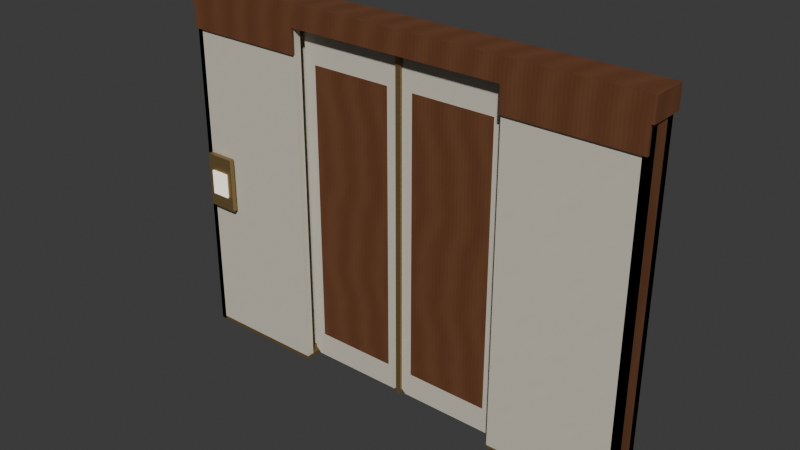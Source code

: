 # Source: AST-DOR-002.blend  (saved by Blender 4.3.34; exported with 4.5.12 LTS)
import bpy
from mathutils import Matrix  # noqa: F401  (used for matrix-valued properties, if any)

bpy.ops.wm.read_factory_settings(use_empty=True)
scene = bpy.context.scene
scene.name = 'Scene'

# ---- collections
col_collection = bpy.data.collections.new('Collection'); scene.collection.children.link(col_collection)

# ---- images (referenced by path relative to the original .blend; pixels are not part of the script)
import os
ASSET_DIR = os.environ.get("B2B_ASSET_DIR", "")  # directory of the original .blend (textures are referenced by path, not embedded)
HERE = os.path.dirname(os.path.abspath(__file__))  # packed textures are extracted next to this script under _unpacked/

def load_image(name, relpath, width, height, colorspace="sRGB"):
    """Load a texture the original file referenced (path relative to the .blend, or extracted next to this script)."""
    p = next((c for c in (os.path.join(HERE, relpath), os.path.join(ASSET_DIR, relpath)) if relpath and os.path.exists(c)), "")
    if p:
        img = bpy.data.images.load(p, check_existing=True)
        img.name = name
    else:  # same state as the original file: an image datablock whose file is absent (Cycles renders it pink)
        img = bpy.data.images.new(name, width, height)
        img.source = "FILE"
        img.filepath = "//" + (relpath or name)
    img.colorspace_settings.name = colorspace
    return img
img_ivory_enamel_png = load_image('ivory_enamel.png', '_unpacked/ivory_enamel.6871abcc.png', 256, 256, 'sRGB')
img_warm_walnut_png = load_image('warm_walnut.png', '_unpacked/warm_walnut.6751f03b.png', 256, 256, 'sRGB')
img_champagne_metal_png = load_image('champagne_metal.png', '_unpacked/champagne_metal.ace1ce44.png', 256, 256, 'sRGB')

# ---- materials (node trees are filled in below, after node groups)
mat_ivory_enamel = bpy.data.materials.new('ivory_enamel')
mat_warm_walnut = bpy.data.materials.new('warm_walnut')
mat_champagne_metal = bpy.data.materials.new('champagne_metal')
mat_gardenopallens = bpy.data.materials.new('GardenOpalLens')

# ---- material node trees
mat_ivory_enamel.use_nodes = True; mat_ivory_enamel.node_tree.nodes.clear()
_N = mat_ivory_enamel.node_tree.nodes; _L = mat_ivory_enamel.node_tree.links
n0 = _N.new('ShaderNodeBsdfPrincipled'); n0.name = 'Principled BSDF'; n0.location = (10, 300)
n0.inputs[2].default_value = 0.68
n1 = _N.new('ShaderNodeOutputMaterial'); n1.name = 'Material Output'; n1.location = (300, 300)
n2 = _N.new('ShaderNodeTexImage'); n2.name = 'Image Texture'; n2.location = (0, 0)
n2.image = img_ivory_enamel_png
n2.interpolation = 'Closest'
_L.new(n0.outputs[0], n1.inputs[0])
_L.new(n2.outputs[0], n0.inputs[0])
n1.is_active_output = True
mat_warm_walnut.use_nodes = True; mat_warm_walnut.node_tree.nodes.clear()
_N = mat_warm_walnut.node_tree.nodes; _L = mat_warm_walnut.node_tree.links
n0 = _N.new('ShaderNodeBsdfPrincipled'); n0.name = 'Principled BSDF'; n0.location = (10, 300)
n0.inputs[2].default_value = 0.65
n1 = _N.new('ShaderNodeOutputMaterial'); n1.name = 'Material Output'; n1.location = (300, 300)
n2 = _N.new('ShaderNodeTexImage'); n2.name = 'Image Texture'; n2.location = (0, 0)
n2.image = img_warm_walnut_png
n2.interpolation = 'Closest'
_L.new(n0.outputs[0], n1.inputs[0])
_L.new(n2.outputs[0], n0.inputs[0])
n1.is_active_output = True
mat_champagne_metal.use_nodes = True; mat_champagne_metal.node_tree.nodes.clear()
_N = mat_champagne_metal.node_tree.nodes; _L = mat_champagne_metal.node_tree.links
n0 = _N.new('ShaderNodeBsdfPrincipled'); n0.name = 'Principled BSDF'; n0.location = (10, 300)
n0.inputs[1].default_value = 0.72
n0.inputs[2].default_value = 0.47
n1 = _N.new('ShaderNodeOutputMaterial'); n1.name = 'Material Output'; n1.location = (300, 300)
n2 = _N.new('ShaderNodeTexImage'); n2.name = 'Image Texture'; n2.location = (0, 0)
n2.image = img_champagne_metal_png
n2.interpolation = 'Closest'
_L.new(n0.outputs[0], n1.inputs[0])
_L.new(n2.outputs[0], n0.inputs[0])
n1.is_active_output = True
mat_gardenopallens.use_nodes = True; mat_gardenopallens.node_tree.nodes.clear()
_N = mat_gardenopallens.node_tree.nodes; _L = mat_gardenopallens.node_tree.links
n0 = _N.new('ShaderNodeBsdfPrincipled'); n0.name = 'Principled BSDF'; n0.location = (10, 300)
n0.inputs[0].default_value = (1.0, 0.95, 0.84, 1.0)
n0.inputs[27].default_value = (1.0, 0.91, 0.75, 1.0)
n0.inputs[28].default_value = 0.7
n1 = _N.new('ShaderNodeOutputMaterial'); n1.name = 'Material Output'; n1.location = (300, 300)
_L.new(n0.outputs[0], n1.inputs[0])
n1.is_active_output = True

# ---- world
world_world = bpy.data.worlds.new('World'); scene.world = world_world
world_world.use_nodes = True; world_world.node_tree.nodes.clear()
_N = world_world.node_tree.nodes; _L = world_world.node_tree.links
n0 = _N.new('ShaderNodeOutputWorld'); n0.name = 'World Output'; n0.location = (300, 300)
n1 = _N.new('ShaderNodeBackground'); n1.name = 'Background'; n1.location = (10, 300)
n1.inputs[0].default_value = (0.05088, 0.05088, 0.05088, 1.0)
_L.new(n1.outputs[0], n0.inputs[0])
n0.is_active_output = True
world_world.color = (0.05088, 0.05088, 0.05088)
world_world.sun_shadow_jitter_overblur = 0.0

# ---- meshes
me_entry_pocketskin__1_0 = bpy.data.meshes.new('ENTRY_PocketSkin_-1_0')
me_entry_pocketskin__1_0.from_pydata([(-1.72, -0.11, 0.025), (-0.8, -0.11, 0.025), (-0.8, -0.055, 0.025), (-1.72, -0.055, 0.025), (-1.72, -0.11, 2.5), (-0.8, -0.11, 2.5), (-0.8, -0.055, 2.5), (-1.72, -0.055, 2.5)], [], [(3, 2, 1, 0), (4, 5, 6, 7), (0, 1, 5, 4), (1, 2, 6, 5), (2, 3, 7, 6), (3, 0, 4, 7)])
_uv = me_entry_pocketskin__1_0.uv_layers.new(name='MetreScaled')
_uv.uv.foreach_set('vector', [-1.72, 0.055, -0.8, 0.055, -0.8, 0.11, -1.72, 0.11, -1.72, -0.11, -0.8, -0.11, -0.8, -0.055, -1.72, -0.055, -1.72, 0.025, -0.8, 0.025, -0.8, 2.5, -1.72, 2.5, -0.11, 0.025, -0.055, 0.025, -0.055, 2.5, -0.11, 2.5, 0.8, 0.025, 1.72, 0.025, 1.72, 2.5, 0.8, 2.5, 0.055, 0.025, 0.11, 0.025, 0.11, 2.5, 0.055, 2.5])
me_entry_pocketskin__1_0.materials.append(mat_ivory_enamel)
me_entry_pocketskin__1_0.update()
me_entry_pocketskin__1_1 = bpy.data.meshes.new('ENTRY_PocketSkin_-1_1')
me_entry_pocketskin__1_1.from_pydata([(-1.72, 0.055, 0.025), (-0.8, 0.055, 0.025), (-0.8, 0.11, 0.025), (-1.72, 0.11, 0.025), (-1.72, 0.055, 2.5), (-0.8, 0.055, 2.5), (-0.8, 0.11, 2.5), (-1.72, 0.11, 2.5)], [], [(3, 2, 1, 0), (4, 5, 6, 7), (0, 1, 5, 4), (1, 2, 6, 5), (2, 3, 7, 6), (3, 0, 4, 7)])
_uv = me_entry_pocketskin__1_1.uv_layers.new(name='MetreScaled')
_uv.uv.foreach_set('vector', [-1.72, -0.11, -0.8, -0.11, -0.8, -0.055, -1.72, -0.055, -1.72, 0.055, -0.8, 0.055, -0.8, 0.11, -1.72, 0.11, -1.72, 0.025, -0.8, 0.025, -0.8, 2.5, -1.72, 2.5, 0.055, 0.025, 0.11, 0.025, 0.11, 2.5, 0.055, 2.5, 0.8, 0.025, 1.72, 0.025, 1.72, 2.5, 0.8, 2.5, -0.11, 0.025, -0.055, 0.025, -0.055, 2.5, -0.11, 2.5])
me_entry_pocketskin__1_1.materials.append(mat_ivory_enamel)
me_entry_pocketskin__1_1.update()
me_entry_closedpocketend__1 = bpy.data.meshes.new('ENTRY_ClosedPocketEnd_-1')
me_entry_closedpocketend__1.from_pydata([(-1.72, -0.11, 0.0), (-1.68, -0.11, 0.0), (-1.68, 0.11, 0.0), (-1.72, 0.11, 0.0), (-1.72, -0.11, 2.64), (-1.68, -0.11, 2.64), (-1.68, 0.11, 2.64), (-1.72, 0.11, 2.64)], [], [(3, 2, 1, 0), (4, 5, 6, 7), (0, 1, 5, 4), (1, 2, 6, 5), (2, 3, 7, 6), (3, 0, 4, 7)])
_uv = me_entry_closedpocketend__1.uv_layers.new(name='MetreScaled')
_uv.uv.foreach_set('vector', [-2.646, -0.08462, -2.585, -0.08462, -2.585, 0.08462, -2.646, 0.08462, -2.646, -0.08462, -2.585, -0.08462, -2.585, 0.08462, -2.646, 0.08462, -2.646, 0.0, -2.585, 0.0, -2.585, 2.031, -2.646, 2.031, -0.1692, 0.0, 0.1692, 0.0, 0.1692, 2.031, -0.1692, 2.031, 2.585, 0.0, 2.646, 0.0, 2.646, 2.031, 2.585, 2.031, -0.1692, 0.0, 0.1692, 0.0, 0.1692, 2.031, -0.1692, 2.031])
me_entry_closedpocketend__1.materials.append(mat_warm_walnut)
me_entry_closedpocketend__1.update()
me_entry_pocketbase__1 = bpy.data.meshes.new('ENTRY_PocketBase_-1')
me_entry_pocketbase__1.from_pydata([(-1.72, -0.11, 0.0), (-0.8, -0.11, 0.0), (-0.8, 0.11, 0.0), (-1.72, 0.11, 0.0), (-1.72, -0.11, 0.025), (-0.8, -0.11, 0.025), (-0.8, 0.11, 0.025), (-1.72, 0.11, 0.025)], [], [(3, 2, 1, 0), (4, 5, 6, 7), (0, 1, 5, 4), (1, 2, 6, 5), (2, 3, 7, 6), (3, 0, 4, 7)])
_uv = me_entry_pocketbase__1.uv_layers.new(name='MetreScaled')
_uv.uv.foreach_set('vector', [-2.867, -0.1833, -1.333, -0.1833, -1.333, 0.1833, -2.867, 0.1833, -2.867, -0.1833, -1.333, -0.1833, -1.333, 0.1833, -2.867, 0.1833, -2.867, 0.0, -1.333, 0.0, -1.333, 0.04167, -2.867, 0.04167, -0.1833, 0.0, 0.1833, 0.0, 0.1833, 0.04167, -0.1833, 0.04167, 1.333, 0.0, 2.867, 0.0, 2.867, 0.04167, 1.333, 0.04167, -0.1833, 0.0, 0.1833, 0.0, 0.1833, 0.04167, -0.1833, 0.04167])
me_entry_pocketbase__1.materials.append(mat_champagne_metal)
me_entry_pocketbase__1.update()
me_entry_fronttrim__1 = bpy.data.meshes.new('ENTRY_FrontTrim_-1')
me_entry_fronttrim__1.from_pydata([(-1.72, -0.13, 2.32), (-0.8, -0.13, 2.32), (-0.8, -0.11, 2.32), (-1.72, -0.11, 2.32), (-1.72, -0.13, 2.5), (-0.8, -0.13, 2.5), (-0.8, -0.11, 2.5), (-1.72, -0.11, 2.5)], [], [(3, 2, 1, 0), (4, 5, 6, 7), (0, 1, 5, 4), (1, 2, 6, 5), (2, 3, 7, 6), (3, 0, 4, 7)])
_uv = me_entry_fronttrim__1.uv_layers.new(name='MetreScaled')
_uv.uv.foreach_set('vector', [-2.646, 0.08462, -1.231, 0.08462, -1.231, 0.1, -2.646, 0.1, -2.646, -0.1, -1.231, -0.1, -1.231, -0.08462, -2.646, -0.08462, -2.646, 1.785, -1.231, 1.785, -1.231, 1.923, -2.646, 1.923, -0.2, 1.785, -0.1692, 1.785, -0.1692, 1.923, -0.2, 1.923, 1.231, 1.785, 2.646, 1.785, 2.646, 1.923, 1.231, 1.923, 0.1692, 1.785, 0.2, 1.785, 0.2, 1.923, 0.1692, 1.923])
me_entry_fronttrim__1.materials.append(mat_warm_walnut)
me_entry_fronttrim__1.update()
me_entry_pocketskin_1_0 = bpy.data.meshes.new('ENTRY_PocketSkin_1_0')
me_entry_pocketskin_1_0.from_pydata([(0.8, -0.11, 0.025), (1.72, -0.11, 0.025), (1.72, -0.055, 0.025), (0.8, -0.055, 0.025), (0.8, -0.11, 2.5), (1.72, -0.11, 2.5), (1.72, -0.055, 2.5), (0.8, -0.055, 2.5)], [], [(3, 2, 1, 0), (4, 5, 6, 7), (0, 1, 5, 4), (1, 2, 6, 5), (2, 3, 7, 6), (3, 0, 4, 7)])
_uv = me_entry_pocketskin_1_0.uv_layers.new(name='MetreScaled')
_uv.uv.foreach_set('vector', [0.8, 0.055, 1.72, 0.055, 1.72, 0.11, 0.8, 0.11, 0.8, -0.11, 1.72, -0.11, 1.72, -0.055, 0.8, -0.055, 0.8, 0.025, 1.72, 0.025, 1.72, 2.5, 0.8, 2.5, -0.11, 0.025, -0.055, 0.025, -0.055, 2.5, -0.11, 2.5, -1.72, 0.025, -0.8, 0.025, -0.8, 2.5, -1.72, 2.5, 0.055, 0.025, 0.11, 0.025, 0.11, 2.5, 0.055, 2.5])
me_entry_pocketskin_1_0.materials.append(mat_ivory_enamel)
me_entry_pocketskin_1_0.update()
me_entry_pocketskin_1_1 = bpy.data.meshes.new('ENTRY_PocketSkin_1_1')
me_entry_pocketskin_1_1.from_pydata([(0.8, 0.055, 0.025), (1.72, 0.055, 0.025), (1.72, 0.11, 0.025), (0.8, 0.11, 0.025), (0.8, 0.055, 2.5), (1.72, 0.055, 2.5), (1.72, 0.11, 2.5), (0.8, 0.11, 2.5)], [], [(3, 2, 1, 0), (4, 5, 6, 7), (0, 1, 5, 4), (1, 2, 6, 5), (2, 3, 7, 6), (3, 0, 4, 7)])
_uv = me_entry_pocketskin_1_1.uv_layers.new(name='MetreScaled')
_uv.uv.foreach_set('vector', [0.8, -0.11, 1.72, -0.11, 1.72, -0.055, 0.8, -0.055, 0.8, 0.055, 1.72, 0.055, 1.72, 0.11, 0.8, 0.11, 0.8, 0.025, 1.72, 0.025, 1.72, 2.5, 0.8, 2.5, 0.055, 0.025, 0.11, 0.025, 0.11, 2.5, 0.055, 2.5, -1.72, 0.025, -0.8, 0.025, -0.8, 2.5, -1.72, 2.5, -0.11, 0.025, -0.055, 0.025, -0.055, 2.5, -0.11, 2.5])
me_entry_pocketskin_1_1.materials.append(mat_ivory_enamel)
me_entry_pocketskin_1_1.update()
me_entry_closedpocketend_1 = bpy.data.meshes.new('ENTRY_ClosedPocketEnd_1')
me_entry_closedpocketend_1.from_pydata([(1.68, -0.11, 0.0), (1.72, -0.11, 0.0), (1.72, 0.11, 0.0), (1.68, 0.11, 0.0), (1.68, -0.11, 2.64), (1.72, -0.11, 2.64), (1.72, 0.11, 2.64), (1.68, 0.11, 2.64)], [], [(3, 2, 1, 0), (4, 5, 6, 7), (0, 1, 5, 4), (1, 2, 6, 5), (2, 3, 7, 6), (3, 0, 4, 7)])
_uv = me_entry_closedpocketend_1.uv_layers.new(name='MetreScaled')
_uv.uv.foreach_set('vector', [2.585, -0.08462, 2.646, -0.08462, 2.646, 0.08462, 2.585, 0.08462, 2.585, -0.08462, 2.646, -0.08462, 2.646, 0.08462, 2.585, 0.08462, 2.585, 0.0, 2.646, 0.0, 2.646, 2.031, 2.585, 2.031, -0.1692, 0.0, 0.1692, 0.0, 0.1692, 2.031, -0.1692, 2.031, -2.646, 0.0, -2.585, 0.0, -2.585, 2.031, -2.646, 2.031, -0.1692, 0.0, 0.1692, 0.0, 0.1692, 2.031, -0.1692, 2.031])
me_entry_closedpocketend_1.materials.append(mat_warm_walnut)
me_entry_closedpocketend_1.update()
me_entry_pocketbase_1 = bpy.data.meshes.new('ENTRY_PocketBase_1')
me_entry_pocketbase_1.from_pydata([(0.8, -0.11, 0.0), (1.72, -0.11, 0.0), (1.72, 0.11, 0.0), (0.8, 0.11, 0.0), (0.8, -0.11, 0.025), (1.72, -0.11, 0.025), (1.72, 0.11, 0.025), (0.8, 0.11, 0.025)], [], [(3, 2, 1, 0), (4, 5, 6, 7), (0, 1, 5, 4), (1, 2, 6, 5), (2, 3, 7, 6), (3, 0, 4, 7)])
_uv = me_entry_pocketbase_1.uv_layers.new(name='MetreScaled')
_uv.uv.foreach_set('vector', [1.333, -0.1833, 2.867, -0.1833, 2.867, 0.1833, 1.333, 0.1833, 1.333, -0.1833, 2.867, -0.1833, 2.867, 0.1833, 1.333, 0.1833, 1.333, 0.0, 2.867, 0.0, 2.867, 0.04167, 1.333, 0.04167, -0.1833, 0.0, 0.1833, 0.0, 0.1833, 0.04167, -0.1833, 0.04167, -2.867, 0.0, -1.333, 0.0, -1.333, 0.04167, -2.867, 0.04167, -0.1833, 0.0, 0.1833, 0.0, 0.1833, 0.04167, -0.1833, 0.04167])
me_entry_pocketbase_1.materials.append(mat_champagne_metal)
me_entry_pocketbase_1.update()
me_entry_fronttrim_1 = bpy.data.meshes.new('ENTRY_FrontTrim_1')
me_entry_fronttrim_1.from_pydata([(0.8, -0.13, 2.32), (1.72, -0.13, 2.32), (1.72, -0.11, 2.32), (0.8, -0.11, 2.32), (0.8, -0.13, 2.5), (1.72, -0.13, 2.5), (1.72, -0.11, 2.5), (0.8, -0.11, 2.5)], [], [(3, 2, 1, 0), (4, 5, 6, 7), (0, 1, 5, 4), (1, 2, 6, 5), (2, 3, 7, 6), (3, 0, 4, 7)])
_uv = me_entry_fronttrim_1.uv_layers.new(name='MetreScaled')
_uv.uv.foreach_set('vector', [1.231, 0.08462, 2.646, 0.08462, 2.646, 0.1, 1.231, 0.1, 1.231, -0.1, 2.646, -0.1, 2.646, -0.08462, 1.231, -0.08462, 1.231, 1.785, 2.646, 1.785, 2.646, 1.923, 1.231, 1.923, -0.2, 1.785, -0.1692, 1.785, -0.1692, 1.923, -0.2, 1.923, -2.646, 1.785, -1.231, 1.785, -1.231, 1.923, -2.646, 1.923, 0.1692, 1.785, 0.2, 1.785, 0.2, 1.923, 0.1692, 1.923])
me_entry_fronttrim_1.materials.append(mat_warm_walnut)
me_entry_fronttrim_1.update()
me_entry_header = bpy.data.meshes.new('ENTRY_Header')
me_entry_header.from_pydata([(-1.74, -0.13, 2.5), (1.74, -0.13, 2.5), (1.74, 0.13, 2.5), (-1.74, 0.13, 2.5), (-1.74, -0.13, 2.66), (1.74, -0.13, 2.66), (1.74, 0.13, 2.66), (-1.74, 0.13, 2.66)], [], [(3, 2, 1, 0), (4, 5, 6, 7), (0, 1, 5, 4), (1, 2, 6, 5), (2, 3, 7, 6), (3, 0, 4, 7)])
_uv = me_entry_header.uv_layers.new(name='MetreScaled')
_uv.uv.foreach_set('vector', [-2.677, -0.1, 2.677, -0.1, 2.677, 0.1, -2.677, 0.1, -2.677, -0.1, 2.677, -0.1, 2.677, 0.1, -2.677, 0.1, -2.677, 1.923, 2.677, 1.923, 2.677, 2.046, -2.677, 2.046, -0.2, 1.923, 0.2, 1.923, 0.2, 2.046, -0.2, 2.046, -2.677, 1.923, 2.677, 1.923, 2.677, 2.046, -2.677, 2.046, -0.2, 1.923, 0.2, 1.923, 0.2, 2.046, -0.2, 2.046])
me_entry_header.materials.append(mat_warm_walnut)
me_entry_header.update()
me_entry_movingpanel_left = bpy.data.meshes.new('ENTRY_MovingPanel_LEFT')
me_entry_movingpanel_left.from_pydata([(-0.35, -0.025, 0.035), (0.35, -0.025, 0.035), (0.39, -0.025, 0.075), (0.39, -0.025, 2.445), (0.35, -0.025, 2.485), (-0.35, -0.025, 2.485), (-0.39, -0.025, 2.445), (-0.39, -0.025, 0.075), (-0.35, 0.025, 0.035), (0.35, 0.025, 0.035), (0.39, 0.025, 0.075), (0.39, 0.025, 2.445), (0.35, 0.025, 2.485), (-0.35, 0.025, 2.485), (-0.39, 0.025, 2.445), (-0.39, 0.025, 0.075)], [], [(7, 0, 1, 2, 3, 4, 5, 6), (8, 15, 14, 13, 12, 11, 10, 9), (0, 8, 9, 1), (1, 9, 10, 2), (2, 10, 11, 3), (3, 11, 12, 4), (4, 12, 13, 5), (5, 13, 14, 6), (6, 14, 15, 7), (7, 15, 8, 0)])
_uv = me_entry_movingpanel_left.uv_layers.new(name='MetreScaled')
_uv.uv.foreach_set('vector', [-0.39, 0.075, -0.35, 0.035, 0.35, 0.035, 0.39, 0.075, 0.39, 2.445, 0.35, 2.485, -0.35, 2.485, -0.39, 2.445, 0.35, 0.035, 0.39, 0.075, 0.39, 2.445, 0.35, 2.485, -0.35, 2.485, -0.39, 2.445, -0.39, 0.075, -0.35, 0.035, -0.35, 0.025, -0.35, -0.025, 0.35, -0.025, 0.35, 0.025, 0.2722, 0.025, 0.2722, -0.025, 0.3288, -0.025, 0.3288, 0.025, -0.025, 0.075, 0.025, 0.075, 0.025, 2.445, -0.025, 2.445, -1.453, -0.025, -1.453, 0.025, -1.51, 0.025, -1.51, -0.025, 0.35, -0.025, 0.35, 0.025, -0.35, 0.025, -0.35, -0.025, 1.51, -0.025, 1.51, 0.025, 1.453, 0.025, 1.453, -0.025, 0.025, 2.445, -0.025, 2.445, -0.025, 0.075, 0.025, 0.075, -0.3288, 0.025, -0.3288, -0.025, -0.2722, -0.025, -0.2722, 0.025])
me_entry_movingpanel_left.materials.append(mat_ivory_enamel)
me_entry_movingpanel_left.update()
me_entry_timberinset_left__1 = bpy.data.meshes.new('ENTRY_TimberInset_LEFT_-1')
me_entry_timberinset_left__1.from_pydata([(-0.3, -0.03, 0.22), (0.3, -0.03, 0.22), (0.3, -0.026, 0.22), (-0.3, -0.026, 0.22), (-0.3, -0.03, 2.25), (0.3, -0.03, 2.25), (0.3, -0.026, 2.25), (-0.3, -0.026, 2.25)], [], [(3, 2, 1, 0), (4, 5, 6, 7), (0, 1, 5, 4), (1, 2, 6, 5), (2, 3, 7, 6), (3, 0, 4, 7)])
_uv = me_entry_timberinset_left__1.uv_layers.new(name='MetreScaled')
_uv.uv.foreach_set('vector', [-0.4615, 0.02, 0.4615, 0.02, 0.4615, 0.02308, -0.4615, 0.02308, -0.4615, -0.02308, 0.4615, -0.02308, 0.4615, -0.02, -0.4615, -0.02, -0.4615, 0.1692, 0.4615, 0.1692, 0.4615, 1.731, -0.4615, 1.731, -0.04615, 0.1692, -0.04, 0.1692, -0.04, 1.731, -0.04615, 1.731, -0.4615, 0.1692, 0.4615, 0.1692, 0.4615, 1.731, -0.4615, 1.731, 0.04, 0.1692, 0.04615, 0.1692, 0.04615, 1.731, 0.04, 1.731])
me_entry_timberinset_left__1.materials.append(mat_warm_walnut)
me_entry_timberinset_left__1.update()
me_entry_timberinset_left_1 = bpy.data.meshes.new('ENTRY_TimberInset_LEFT_1')
me_entry_timberinset_left_1.from_pydata([(-0.3, 0.026, 0.22), (0.3, 0.026, 0.22), (0.3, 0.03, 0.22), (-0.3, 0.03, 0.22), (-0.3, 0.026, 2.25), (0.3, 0.026, 2.25), (0.3, 0.03, 2.25), (-0.3, 0.03, 2.25)], [], [(3, 2, 1, 0), (4, 5, 6, 7), (0, 1, 5, 4), (1, 2, 6, 5), (2, 3, 7, 6), (3, 0, 4, 7)])
_uv = me_entry_timberinset_left_1.uv_layers.new(name='MetreScaled')
_uv.uv.foreach_set('vector', [-0.4615, -0.02308, 0.4615, -0.02308, 0.4615, -0.02, -0.4615, -0.02, -0.4615, 0.02, 0.4615, 0.02, 0.4615, 0.02308, -0.4615, 0.02308, -0.4615, 0.1692, 0.4615, 0.1692, 0.4615, 1.731, -0.4615, 1.731, 0.04, 0.1692, 0.04615, 0.1692, 0.04615, 1.731, 0.04, 1.731, -0.4615, 0.1692, 0.4615, 0.1692, 0.4615, 1.731, -0.4615, 1.731, -0.04615, 0.1692, -0.04, 0.1692, -0.04, 1.731, -0.04615, 1.731])
me_entry_timberinset_left_1.materials.append(mat_warm_walnut)
me_entry_timberinset_left_1.update()
me_entry_overlappingmeetingseal = bpy.data.meshes.new('ENTRY_OverlappingMeetingSeal')
me_entry_overlappingmeetingseal.from_pydata([(0.382, -0.045, 0.035), (0.422, -0.045, 0.035), (0.422, -0.03, 0.035), (0.382, -0.03, 0.035), (0.382, -0.045, 2.485), (0.422, -0.045, 2.485), (0.422, -0.03, 2.485), (0.382, -0.03, 2.485)], [], [(3, 2, 1, 0), (4, 5, 6, 7), (0, 1, 5, 4), (1, 2, 6, 5), (2, 3, 7, 6), (3, 0, 4, 7)])
_uv = me_entry_overlappingmeetingseal.uv_layers.new(name='MetreScaled')
_uv.uv.foreach_set('vector', [0.6367, 0.05, 0.7033, 0.05, 0.7033, 0.075, 0.6367, 0.075, 0.6367, -0.075, 0.7033, -0.075, 0.7033, -0.05, 0.6367, -0.05, 0.6367, 0.05833, 0.7033, 0.05833, 0.7033, 4.142, 0.6367, 4.142, -0.075, 0.05833, -0.05, 0.05833, -0.05, 4.142, -0.075, 4.142, -0.7033, 0.05833, -0.6367, 0.05833, -0.6367, 4.142, -0.7033, 4.142, 0.05, 0.05833, 0.075, 0.05833, 0.075, 4.142, 0.05, 4.142])
me_entry_overlappingmeetingseal.materials.append(mat_champagne_metal)
me_entry_overlappingmeetingseal.update()
me_entry_movingpanel_right = bpy.data.meshes.new('ENTRY_MovingPanel_RIGHT')
me_entry_movingpanel_right.from_pydata([(-0.35, -0.025, 0.035), (0.35, -0.025, 0.035), (0.39, -0.025, 0.075), (0.39, -0.025, 2.445), (0.35, -0.025, 2.485), (-0.35, -0.025, 2.485), (-0.39, -0.025, 2.445), (-0.39, -0.025, 0.075), (-0.35, 0.025, 0.035), (0.35, 0.025, 0.035), (0.39, 0.025, 0.075), (0.39, 0.025, 2.445), (0.35, 0.025, 2.485), (-0.35, 0.025, 2.485), (-0.39, 0.025, 2.445), (-0.39, 0.025, 0.075)], [], [(7, 0, 1, 2, 3, 4, 5, 6), (8, 15, 14, 13, 12, 11, 10, 9), (0, 8, 9, 1), (1, 9, 10, 2), (2, 10, 11, 3), (3, 11, 12, 4), (4, 12, 13, 5), (5, 13, 14, 6), (6, 14, 15, 7), (7, 15, 8, 0)])
_uv = me_entry_movingpanel_right.uv_layers.new(name='MetreScaled')
_uv.uv.foreach_set('vector', [-0.39, 0.075, -0.35, 0.035, 0.35, 0.035, 0.39, 0.075, 0.39, 2.445, 0.35, 2.485, -0.35, 2.485, -0.39, 2.445, 0.35, 0.035, 0.39, 0.075, 0.39, 2.445, 0.35, 2.485, -0.35, 2.485, -0.39, 2.445, -0.39, 0.075, -0.35, 0.035, -0.35, 0.025, -0.35, -0.025, 0.35, -0.025, 0.35, 0.025, 0.2722, 0.025, 0.2722, -0.025, 0.3288, -0.025, 0.3288, 0.025, -0.025, 0.075, 0.025, 0.075, 0.025, 2.445, -0.025, 2.445, -1.453, -0.025, -1.453, 0.025, -1.51, 0.025, -1.51, -0.025, 0.35, -0.025, 0.35, 0.025, -0.35, 0.025, -0.35, -0.025, 1.51, -0.025, 1.51, 0.025, 1.453, 0.025, 1.453, -0.025, 0.025, 2.445, -0.025, 2.445, -0.025, 0.075, 0.025, 0.075, -0.3288, 0.025, -0.3288, -0.025, -0.2722, -0.025, -0.2722, 0.025])
me_entry_movingpanel_right.materials.append(mat_ivory_enamel)
me_entry_movingpanel_right.update()
me_entry_timberinset_right__1 = bpy.data.meshes.new('ENTRY_TimberInset_RIGHT_-1')
me_entry_timberinset_right__1.from_pydata([(-0.3, -0.03, 0.22), (0.3, -0.03, 0.22), (0.3, -0.026, 0.22), (-0.3, -0.026, 0.22), (-0.3, -0.03, 2.25), (0.3, -0.03, 2.25), (0.3, -0.026, 2.25), (-0.3, -0.026, 2.25)], [], [(3, 2, 1, 0), (4, 5, 6, 7), (0, 1, 5, 4), (1, 2, 6, 5), (2, 3, 7, 6), (3, 0, 4, 7)])
_uv = me_entry_timberinset_right__1.uv_layers.new(name='MetreScaled')
_uv.uv.foreach_set('vector', [-0.4615, 0.02, 0.4615, 0.02, 0.4615, 0.02308, -0.4615, 0.02308, -0.4615, -0.02308, 0.4615, -0.02308, 0.4615, -0.02, -0.4615, -0.02, -0.4615, 0.1692, 0.4615, 0.1692, 0.4615, 1.731, -0.4615, 1.731, -0.04615, 0.1692, -0.04, 0.1692, -0.04, 1.731, -0.04615, 1.731, -0.4615, 0.1692, 0.4615, 0.1692, 0.4615, 1.731, -0.4615, 1.731, 0.04, 0.1692, 0.04615, 0.1692, 0.04615, 1.731, 0.04, 1.731])
me_entry_timberinset_right__1.materials.append(mat_warm_walnut)
me_entry_timberinset_right__1.update()
me_entry_timberinset_right_1 = bpy.data.meshes.new('ENTRY_TimberInset_RIGHT_1')
me_entry_timberinset_right_1.from_pydata([(-0.3, 0.026, 0.22), (0.3, 0.026, 0.22), (0.3, 0.03, 0.22), (-0.3, 0.03, 0.22), (-0.3, 0.026, 2.25), (0.3, 0.026, 2.25), (0.3, 0.03, 2.25), (-0.3, 0.03, 2.25)], [], [(3, 2, 1, 0), (4, 5, 6, 7), (0, 1, 5, 4), (1, 2, 6, 5), (2, 3, 7, 6), (3, 0, 4, 7)])
_uv = me_entry_timberinset_right_1.uv_layers.new(name='MetreScaled')
_uv.uv.foreach_set('vector', [-0.4615, -0.02308, 0.4615, -0.02308, 0.4615, -0.02, -0.4615, -0.02, -0.4615, 0.02, 0.4615, 0.02, 0.4615, 0.02308, -0.4615, 0.02308, -0.4615, 0.1692, 0.4615, 0.1692, 0.4615, 1.731, -0.4615, 1.731, 0.04, 0.1692, 0.04615, 0.1692, 0.04615, 1.731, 0.04, 1.731, -0.4615, 0.1692, 0.4615, 0.1692, 0.4615, 1.731, -0.4615, 1.731, -0.04615, 0.1692, -0.04, 0.1692, -0.04, 1.731, -0.04615, 1.731])
me_entry_timberinset_right_1.materials.append(mat_warm_walnut)
me_entry_timberinset_right_1.update()
me_entry_callplate = bpy.data.meshes.new('ENTRY_CallPlate')
me_entry_callplate.from_pydata([(-1.66, -0.165, 1.02), (-1.44, -0.165, 1.02), (-1.44, -0.13, 1.02), (-1.66, -0.13, 1.02), (-1.66, -0.165, 1.42), (-1.44, -0.165, 1.42), (-1.44, -0.13, 1.42), (-1.66, -0.13, 1.42)], [], [(3, 2, 1, 0), (4, 5, 6, 7), (0, 1, 5, 4), (1, 2, 6, 5), (2, 3, 7, 6), (3, 0, 4, 7)])
_uv = me_entry_callplate.uv_layers.new(name='MetreScaled')
_uv.uv.foreach_set('vector', [-2.767, 0.2167, -2.4, 0.2167, -2.4, 0.275, -2.767, 0.275, -2.767, -0.275, -2.4, -0.275, -2.4, -0.2167, -2.767, -0.2167, -2.767, 1.7, -2.4, 1.7, -2.4, 2.367, -2.767, 2.367, -0.275, 1.7, -0.2167, 1.7, -0.2167, 2.367, -0.275, 2.367, 2.4, 1.7, 2.767, 1.7, 2.767, 2.367, 2.4, 2.367, 0.2167, 1.7, 0.275, 1.7, 0.275, 2.367, 0.2167, 2.367])
me_entry_callplate.materials.append(mat_champagne_metal)
me_entry_callplate.update()
me_entry_calllens = bpy.data.meshes.new('ENTRY_CallLens')
me_entry_calllens.from_pydata([(-1.62, -0.175, 1.12), (-1.48, -0.175, 1.12), (-1.48, -0.165, 1.12), (-1.62, -0.165, 1.12), (-1.62, -0.175, 1.3), (-1.48, -0.175, 1.3), (-1.48, -0.165, 1.3), (-1.62, -0.165, 1.3)], [], [(3, 2, 1, 0), (4, 5, 6, 7), (0, 1, 5, 4), (1, 2, 6, 5), (2, 3, 7, 6), (3, 0, 4, 7)])
_uv = me_entry_calllens.uv_layers.new(name='MetreScaled')
_uv.uv.foreach_set('vector', [-1.62, 0.165, -1.48, 0.165, -1.48, 0.175, -1.62, 0.175, -1.62, -0.175, -1.48, -0.175, -1.48, -0.165, -1.62, -0.165, -1.62, 1.12, -1.48, 1.12, -1.48, 1.3, -1.62, 1.3, -0.175, 1.12, -0.165, 1.12, -0.165, 1.3, -0.175, 1.3, 1.48, 1.12, 1.62, 1.12, 1.62, 1.3, 1.48, 1.3, 0.165, 1.12, 0.175, 1.12, 0.175, 1.3, 0.165, 1.3])
me_entry_calllens.materials.append(mat_gardenopallens)
me_entry_calllens.update()

# ---- objects
ob_entry_pocketskin__1_0 = bpy.data.objects.new('ENTRY_PocketSkin_-1_0', me_entry_pocketskin__1_0)
ob_entry_pocketskin__1_1 = bpy.data.objects.new('ENTRY_PocketSkin_-1_1', me_entry_pocketskin__1_1)
ob_entry_closedpocketend__1 = bpy.data.objects.new('ENTRY_ClosedPocketEnd_-1', me_entry_closedpocketend__1)
ob_entry_pocketbase__1 = bpy.data.objects.new('ENTRY_PocketBase_-1', me_entry_pocketbase__1)
ob_entry_fronttrim__1 = bpy.data.objects.new('ENTRY_FrontTrim_-1', me_entry_fronttrim__1)
ob_entry_pocketskin_1_0 = bpy.data.objects.new('ENTRY_PocketSkin_1_0', me_entry_pocketskin_1_0)
ob_entry_pocketskin_1_1 = bpy.data.objects.new('ENTRY_PocketSkin_1_1', me_entry_pocketskin_1_1)
ob_entry_closedpocketend_1 = bpy.data.objects.new('ENTRY_ClosedPocketEnd_1', me_entry_closedpocketend_1)
ob_entry_pocketbase_1 = bpy.data.objects.new('ENTRY_PocketBase_1', me_entry_pocketbase_1)
ob_entry_fronttrim_1 = bpy.data.objects.new('ENTRY_FrontTrim_1', me_entry_fronttrim_1)
ob_entry_header = bpy.data.objects.new('ENTRY_Header', me_entry_header)
ob_leaf_left = bpy.data.objects.new('LEAF_LEFT', None)
ob_entry_movingpanel_left = bpy.data.objects.new('ENTRY_MovingPanel_LEFT', me_entry_movingpanel_left)
ob_entry_timberinset_left__1 = bpy.data.objects.new('ENTRY_TimberInset_LEFT_-1', me_entry_timberinset_left__1)
ob_entry_timberinset_left_1 = bpy.data.objects.new('ENTRY_TimberInset_LEFT_1', me_entry_timberinset_left_1)
ob_entry_overlappingmeetingseal = bpy.data.objects.new('ENTRY_OverlappingMeetingSeal', me_entry_overlappingmeetingseal)
ob_leaf_right = bpy.data.objects.new('LEAF_RIGHT', None)
ob_entry_movingpanel_right = bpy.data.objects.new('ENTRY_MovingPanel_RIGHT', me_entry_movingpanel_right)
ob_entry_timberinset_right__1 = bpy.data.objects.new('ENTRY_TimberInset_RIGHT_-1', me_entry_timberinset_right__1)
ob_entry_timberinset_right_1 = bpy.data.objects.new('ENTRY_TimberInset_RIGHT_1', me_entry_timberinset_right_1)
ob_entry_callplate = bpy.data.objects.new('ENTRY_CallPlate', me_entry_callplate)
ob_entry_calllens = bpy.data.objects.new('ENTRY_CallLens', me_entry_calllens)
ob_datum_call_button = bpy.data.objects.new('DATUM_call_button', None)

# ---- transforms, parenting, visibility, modifiers, constraints
ob_entry_pocketskin__1_0.location = (0.0, 0.0, 0.0)
ob_entry_pocketskin__1_1.location = (0.0, 0.0, 0.0)
ob_entry_closedpocketend__1.location = (0.0, 0.0, 0.0)
ob_entry_pocketbase__1.location = (0.0, 0.0, 0.0)
ob_entry_fronttrim__1.location = (0.0, 0.0, 0.0)
ob_entry_pocketskin_1_0.location = (0.0, 0.0, 0.0)
ob_entry_pocketskin_1_1.location = (0.0, 0.0, 0.0)
ob_entry_closedpocketend_1.location = (0.0, 0.0, 0.0)
ob_entry_pocketbase_1.location = (0.0, 0.0, 0.0)
ob_entry_fronttrim_1.location = (0.0, 0.0, 0.0)
ob_entry_header.location = (0.0, 0.0, 0.0)
ob_leaf_left.location = (-0.4, 0.0, 0.0)
ob_entry_movingpanel_left.parent = ob_leaf_left
ob_entry_movingpanel_left.location = (0.0, 0.0, 0.0)
ob_entry_timberinset_left__1.parent = ob_leaf_left
ob_entry_timberinset_left__1.location = (0.0, 0.0, 0.0)
ob_entry_timberinset_left_1.parent = ob_leaf_left
ob_entry_timberinset_left_1.location = (0.0, 0.0, 0.0)
ob_entry_overlappingmeetingseal.parent = ob_leaf_left
ob_entry_overlappingmeetingseal.location = (0.0, 0.0, 0.0)
ob_leaf_right.location = (0.4, 0.0, 0.0)
ob_entry_movingpanel_right.parent = ob_leaf_right
ob_entry_movingpanel_right.location = (0.0, 0.0, 0.0)
ob_entry_timberinset_right__1.parent = ob_leaf_right
ob_entry_timberinset_right__1.location = (0.0, 0.0, 0.0)
ob_entry_timberinset_right_1.parent = ob_leaf_right
ob_entry_timberinset_right_1.location = (0.0, 0.0, 0.0)
ob_entry_callplate.location = (0.0, 0.0, 0.0)
ob_entry_calllens.location = (0.0, 0.0, 0.0)
ob_datum_call_button.location = (-1.55, -0.18, 1.21)

# ---- collection membership
col_collection.objects.link(ob_entry_pocketskin__1_0)
col_collection.objects.link(ob_entry_pocketskin__1_1)
col_collection.objects.link(ob_entry_closedpocketend__1)
col_collection.objects.link(ob_entry_pocketbase__1)
col_collection.objects.link(ob_entry_fronttrim__1)
col_collection.objects.link(ob_entry_pocketskin_1_0)
col_collection.objects.link(ob_entry_pocketskin_1_1)
col_collection.objects.link(ob_entry_closedpocketend_1)
col_collection.objects.link(ob_entry_pocketbase_1)
col_collection.objects.link(ob_entry_fronttrim_1)
col_collection.objects.link(ob_entry_header)
col_collection.objects.link(ob_leaf_left)
col_collection.objects.link(ob_entry_movingpanel_left)
col_collection.objects.link(ob_entry_timberinset_left__1)
col_collection.objects.link(ob_entry_timberinset_left_1)
col_collection.objects.link(ob_entry_overlappingmeetingseal)
col_collection.objects.link(ob_leaf_right)
col_collection.objects.link(ob_entry_movingpanel_right)
col_collection.objects.link(ob_entry_timberinset_right__1)
col_collection.objects.link(ob_entry_timberinset_right_1)
col_collection.objects.link(ob_entry_callplate)
col_collection.objects.link(ob_entry_calllens)
col_collection.objects.link(ob_datum_call_button)

# ---- scene / render settings (as saved in the file)
scene.frame_start = 1; scene.frame_end = 250; scene.frame_set(1)
scene.render.engine = 'BLENDER_EEVEE_NEXT'
bpy.context.view_layer.update()

# ---- added for rendering (the .blend has no active camera and no usable light): camera, sun
cam_auto = bpy.data.cameras.new('AutoCamera')
cam_auto.lens = 50.0
cam_auto.sensor_width = 36.0
cam_auto.clip_end = 1000.0
ob_auto_camera = bpy.data.objects.new('AutoCamera', cam_auto)
scene.collection.objects.link(ob_auto_camera)
ob_auto_camera.location = (4.06247, -4.89746, 4.57997)
ob_auto_camera.rotation_euler = (1.09748, -7.21219e-08, 0.694738)
scene.camera = ob_auto_camera
light_auto_sun = bpy.data.lights.new('AutoSun', 'SUN')
light_auto_sun.energy = 3.0
light_auto_sun.angle = 0.0523599
ob_auto_sun = bpy.data.objects.new('AutoSun', light_auto_sun)
scene.collection.objects.link(ob_auto_sun)
ob_auto_sun.rotation_euler = (0.872665, 0.174533, 0.523599)
bpy.context.view_layer.update()
